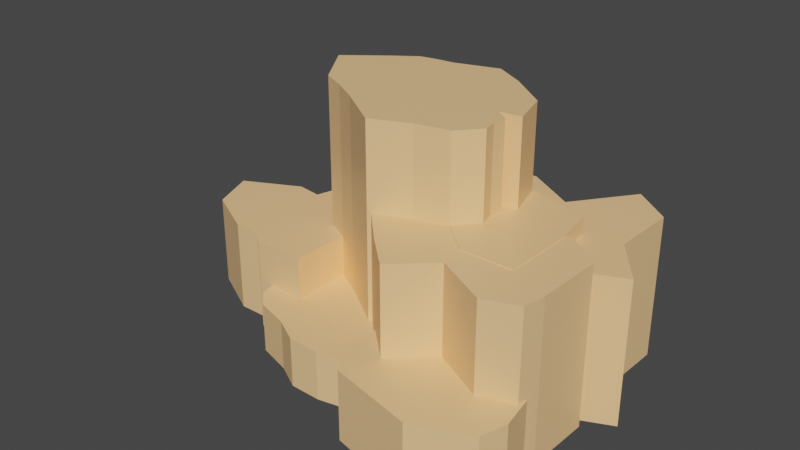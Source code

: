 # Source: SandWorld.blend  (saved by Blender 2.93.21; exported with 4.5.12 LTS)
import bpy
from mathutils import Matrix  # noqa: F401  (used for matrix-valued properties, if any)

bpy.ops.wm.read_factory_settings(use_empty=True)
scene = bpy.context.scene
scene.name = 'Scene'

# ---- collections
col_collection = bpy.data.collections.new('Collection'); scene.collection.children.link(col_collection)

# ---- materials (node trees are filled in below, after node groups)
mat_material = bpy.data.materials.new('Material')
mat_material.alpha_threshold = 0.0
mat_material.use_transparent_shadow = False
mat_material.line_color = (0.0, 0.0, 0.0, 1.0)

# ---- material node trees
mat_material.use_nodes = True; mat_material.node_tree.nodes.clear()
_N = mat_material.node_tree.nodes; _L = mat_material.node_tree.links
n0 = _N.new('ShaderNodeOutputMaterial'); n0.name = 'Material Output'; n0.location = (300, 300)
n1 = _N.new('ShaderNodeBsdfPrincipled'); n1.name = 'Principled BSDF'; n1.location = (10, 300)
n1.distribution = 'GGX'
n1.subsurface_method = 'BURLEY'
n1.inputs[0].default_value = (0.9879, 0.6071, 0.286, 1.0)
n1.inputs[2].default_value = 0.4
n1.inputs[3].default_value = 1.45
n1.inputs[27].default_value = (0.0, 0.0, 0.0, 1.0)
n1.inputs[28].default_value = 1.0
_L.new(n1.outputs[0], n0.inputs[0])
n0.is_active_output = True

# ---- world
world_world = bpy.data.worlds.new('World'); scene.world = world_world
world_world.use_nodes = True; world_world.node_tree.nodes.clear()
_N = world_world.node_tree.nodes; _L = world_world.node_tree.links
n0 = _N.new('ShaderNodeOutputWorld'); n0.name = 'World Output'; n0.location = (300, 300)
n1 = _N.new('ShaderNodeBackground'); n1.name = 'Background'; n1.location = (10, 300)
n1.inputs[0].default_value = (0.05088, 0.05088, 0.05088, 1.0)
_L.new(n1.outputs[0], n0.inputs[0])
n0.is_active_output = True
world_world.color = (0.05088, 0.05088, 0.05088)
world_world.use_sun_shadow = False
world_world.sun_shadow_jitter_overblur = 0.0

# ---- meshes
me_plane_001 = bpy.data.meshes.new('Plane.001')
me_plane_001.from_pydata([(-3.551, 2.292, -5.853), (3.131, 2.309, -5.853), (-0.2457, 1.103, -5.853), (-2.316, 2.319, -5.853), (-0.5921, -0.7157, -5.853), (4.514, -2.344, -5.853), (1.548, 3.502, -5.853), (3.074, -0.4232, -5.853), (2.231, -3.374, -5.853), (-4.902, 0.65, -5.853), (-4.335, -2.035, -5.853), (-3.551, 2.292, 0.02746), (3.131, 2.309, 0.02746), (-0.2457, 1.103, 0.02746), (-2.316, 2.319, 0.02746), (-0.5921, -0.7157, 0.02746), (4.514, -2.344, 0.02746), (1.548, 3.502, 0.02728), (3.074, -0.4232, 0.02746), (2.231, -3.374, 0.02746), (-4.902, 0.65, 0.02746), (-4.335, -2.035, 0.02746)], [], [(4, 10, 9, 0, 3, 2, 6, 1, 7, 5, 8), (15, 19, 16, 18, 12, 17, 13, 14, 11, 20, 21), (8, 5, 16, 19), (6, 2, 13, 17), (10, 4, 15, 21), (7, 1, 12, 18), (3, 0, 11, 14), (2, 3, 14, 13), (1, 6, 17, 12), (5, 7, 18, 16), (4, 8, 19, 15), (0, 9, 20, 11), (9, 10, 21, 20)])
_uv = me_plane_001.uv_layers.new(name='UVMap')
_uv.uv.foreach_set('vector', [0.0, 0.0, 0.0, 0.09375, 0.0, 0.1875, 0.0, 0.375, 0.0, 0.5, 1.0, 1.0, 1.0, 0.75, 1.0, 0.5, 1.0, 0.25, 1.0, 0.0, 0.5, 0.0, 0.0, 0.0, 0.5, 0.0, 1.0, 0.0, 1.0, 0.25, 1.0, 0.5, 1.0, 0.75, 1.0, 1.0, 0.0, 0.5, 0.0, 0.375, 0.0, 0.1875, 0.0, 0.09375, 0.5, 0.0, 1.0, 0.0, 1.0, 0.0, 0.5, 0.0, 1.0, 0.75, 1.0, 1.0, 1.0, 1.0, 1.0, 0.75, 0.0, 0.09375, 0.0, 0.0, 0.0, 0.0, 0.0, 0.09375, 1.0, 0.25, 1.0, 0.5, 1.0, 0.5, 1.0, 0.25, 0.0, 0.5, 0.0, 0.375, 0.0, 0.375, 0.0, 0.5, 1.0, 1.0, 0.0, 0.5, 0.0, 0.5, 1.0, 1.0, 1.0, 0.5, 1.0, 0.75, 1.0, 0.75, 1.0, 0.5, 1.0, 0.0, 1.0, 0.25, 1.0, 0.25, 1.0, 0.0, 0.0, 0.0, 0.5, 0.0, 0.5, 0.0, 0.0, 0.0, 0.0, 0.375, 0.0, 0.1875, 0.0, 0.1875, 0.0, 0.375, 0.0, 0.1875, 0.0, 0.09375, 0.0, 0.09375, 0.0, 0.1875])
me_plane_001.materials.append(mat_material)
me_plane_001.use_remesh_fix_poles = True
me_plane_001.use_remesh_preserve_attributes = False
me_plane_001.update()
me_plane_002 = bpy.data.meshes.new('Plane.002')
me_plane_002.from_pydata([(-3.646, 0.7522, -2.885), (2.69, 1.218, -2.885), (-0.7206, 2.635, -2.885), (-2.619, 1.781, -2.885), (-2.965, -1.807, -2.885), (2.693, -1.64, -2.885), (1.695, 2.308, -2.885), (3.014, -0.5822, -2.885), (0.4791, -2.601, -2.885), (-3.548, -1.131, -2.885)], [], [(4, 9, 0, 3, 2, 6, 1, 7, 5, 8)])
_uv = me_plane_002.uv_layers.new(name='UVMap')
_uv.uv.foreach_set('vector', [0.0, 0.0, 0.0, 0.1875, 0.0, 0.375, 0.0, 0.5, 1.0, 1.0, 1.0, 0.75, 1.0, 0.5, 1.0, 0.25, 1.0, 0.0, 0.5, 0.0])
me_plane_002.materials.append(mat_material)
me_plane_002.use_remesh_fix_poles = True
me_plane_002.use_remesh_preserve_attributes = False
me_plane_002.update()
me_plane_003 = bpy.data.meshes.new('Plane.003')
me_plane_003.from_pydata([(-1.844, -0.686, -2.04), (2.445, 0.1826, -2.04), (-0.5463, 1.726, -2.04), (-2.266, 0.9236, -2.04), (-0.7718, -1.646, -2.04), (1.262, -1.623, -2.04), (1.38, 1.715, -2.04)], [], [(4, 0, 3, 2, 6, 1, 5)])
_uv = me_plane_003.uv_layers.new(name='UVMap')
_uv.uv.foreach_set('vector', [0.0, 0.0, 0.0, 0.375, 0.0, 0.5, 1.0, 1.0, 1.0, 0.75, 1.0, 0.5, 1.0, 0.0])
me_plane_003.materials.append(mat_material)
me_plane_003.use_remesh_fix_poles = True
me_plane_003.use_remesh_preserve_attributes = False
me_plane_003.update()
me_plane_004 = bpy.data.meshes.new('Plane.004')
me_plane_004.from_pydata([(-1.995, -1.109, -6.534), (1.747, 0.3635, -6.534), (-1.186, 2.914, -6.534), (-1.985, 0.5005, -6.534), (-0.4051, -2.5, -6.534), (1.715, -2.507, -6.534), (1.517, 2.069, -6.534)], [], [(4, 0, 3, 2, 6, 1, 5)])
_uv = me_plane_004.uv_layers.new(name='UVMap')
_uv.uv.foreach_set('vector', [0.0, 0.0, 0.0, 0.375, 0.0, 0.5, 1.0, 1.0, 1.0, 0.75, 1.0, 0.5, 1.0, 0.0])
me_plane_004.materials.append(mat_material)
me_plane_004.use_remesh_fix_poles = True
me_plane_004.use_remesh_preserve_attributes = False
me_plane_004.update()
me_plane_005 = bpy.data.meshes.new('Plane.005')
me_plane_005.from_pydata([(-3.143, 2.089, -6.508), (3.539, 2.106, -6.508), (0.1622, 0.8996, -6.508), (-1.908, 2.116, -6.508), (-0.1842, -0.9187, -6.508), (3.334, -1.546, -6.508), (1.956, 3.299, -6.508), (3.482, -0.6262, -6.508), (1.949, -2.024, -6.508), (-4.494, 0.447, -6.508), (-2.926, -1.168, -6.508), (-1.693, -2.32, -6.508)], [], [(4, 11, 10, 9, 0, 3, 2, 6, 1, 7, 5, 8)])
_uv = me_plane_005.uv_layers.new(name='UVMap')
_uv.uv.foreach_set('vector', [0.0, 0.0, 0.0, 0.04688, 0.0, 0.09375, 0.0, 0.1875, 0.0, 0.375, 0.0, 0.5, 1.0, 1.0, 1.0, 0.75, 1.0, 0.5, 1.0, 0.25, 1.0, 0.0, 0.5, 0.0])
me_plane_005.materials.append(mat_material)
me_plane_005.use_remesh_fix_poles = True
me_plane_005.use_remesh_preserve_attributes = False
me_plane_005.update()
me_plane_006 = bpy.data.meshes.new('Plane.006')
me_plane_006.from_pydata([(-1.904, -1.295, -3.797), (1.838, 0.1774, -3.797), (-0.9801, 3.418, -3.797), (-1.894, 0.3143, -3.797), (-0.314, -2.686, -3.797), (1.806, -2.693, -3.797), (1.608, 1.882, -3.797)], [], [(4, 0, 3, 2, 6, 1, 5)])
_uv = me_plane_006.uv_layers.new(name='UVMap')
_uv.uv.foreach_set('vector', [0.0, 0.0, 0.0, 0.375, 0.0, 0.5, 1.0, 1.0, 1.0, 0.75, 1.0, 0.5, 1.0, 0.0])
me_plane_006.materials.append(mat_material)
me_plane_006.use_remesh_fix_poles = True
me_plane_006.use_remesh_preserve_attributes = False
me_plane_006.update()
me_plane_007 = bpy.data.meshes.new('Plane.007')
me_plane_007.from_pydata([(-0.4869, 2.276, -3.736), (0.03536, -1.862, -3.736), (-2.106, -0.735, -3.736), (2.155, -1.869, -3.736), (-2.815, 1.114, -3.736), (2.715, 1.001, -3.736), (1.717, 1.987, -3.736)], [], [(1, 2, 4, 0, 6, 5, 3)])
_uv = me_plane_007.uv_layers.new(name='UVMap')
_uv.uv.foreach_set('vector', [0.0, 0.0, 0.0, 0.375, 0.0, 0.5, 1.0, 1.0, 1.0, 0.75, 1.0, 0.5, 1.0, 0.0])
me_plane_007.materials.append(mat_material)
me_plane_007.use_remesh_fix_poles = True
me_plane_007.use_remesh_preserve_attributes = False
me_plane_007.update()
me_plane_008 = bpy.data.meshes.new('Plane.008')
me_plane_008.from_pydata([(-0.7977, -2.091, -2.016), (1.541, -2.697, -2.016), (-1.608, 2.114, -2.016), (0.8594, 2.382, -2.016), (2.828, 0.9734, -2.016), (-3.158, 0.7029, -2.016), (-2.201, -1.663, -2.016), (2.686, -2.46, -2.016), (0.2552, -2.672, -2.016), (1.83, 1.959, -2.016), (3.31, -1.487, -2.016), (-2.84, -1.014, -2.016), (3.452, -0.4639, -2.016)], [], [(0, 6, 11, 5, 2, 3, 9, 4, 12, 10, 7, 1, 8)])
_uv = me_plane_008.uv_layers.new(name='UVMap')
_uv.uv.foreach_set('vector', [0.0, 0.0, 0.0, 0.25, 0.0, 0.375, 0.0, 0.5, 0.5, 1.0, 1.0, 1.0, 1.0, 0.75, 1.0, 0.5, 1.0, 0.4688, 1.0, 0.3125, 1.0, 0.125, 1.0, 0.0, 0.5, 0.0])
me_plane_008.materials.append(mat_material)
me_plane_008.use_remesh_fix_poles = True
me_plane_008.use_remesh_preserve_attributes = False
me_plane_008.update()
me_plane_009 = bpy.data.meshes.new('Plane.009')
me_plane_009.from_pydata([(-3.065, -0.1824, -6.666), (3.583, 0.8013, -6.666), (-0.7603, 2.46, -6.666), (-3.659, 1.744, -6.666), (-2.108, -1.947, -6.666), (2.515, -2.471, -6.666), (1.655, 2.132, -6.666), (3.595, -1.137, -6.666), (0.0598, -3.087, -6.666)], [], [(4, 0, 3, 2, 6, 1, 7, 5, 8)])
_uv = me_plane_009.uv_layers.new(name='UVMap')
_uv.uv.foreach_set('vector', [0.0, 0.0, 0.0, 0.375, 0.0, 0.5, 1.0, 1.0, 1.0, 0.75, 1.0, 0.5, 1.0, 0.25, 1.0, 0.0, 0.5, 0.0])
me_plane_009.materials.append(mat_material)
me_plane_009.use_remesh_fix_poles = True
me_plane_009.use_remesh_preserve_attributes = False
me_plane_009.update()
me_plane_010 = bpy.data.meshes.new('Plane.010')
me_plane_010.from_pydata([(-1.712, -3.025, -10.04), (1.662, -3.621, -10.04), (-2.504, 1.937, -10.04), (0.7251, 2.737, -10.04), (3.647, 0.7963, -10.04), (-5.039, 0.01863, -10.04), (-2.795, -2.397, -10.04), (3.794, -2.42, -10.04), (0.1304, -4.285, -10.04), (-1.063, 2.164, -10.04), (-1.79, 2.081, -10.04), (2.006, 2.034, -10.04), (2.9, 1.36, -10.04), (3.724, -1.263, -10.04), (3.013, -3.315, -10.04), (-3.404, 1.296, -10.04), (-3.754, -1.948, -10.04), (3.215, -0.9257, -10.04), (4.1, -0.7756, -10.04), (3.674, -1.844, -10.04)], [], [(0, 6, 16, 5, 15, 2, 10, 9, 3, 11, 12, 4, 18, 17, 13, 19, 7, 14, 1, 8)])
_uv = me_plane_010.uv_layers.new(name='UVMap')
_uv.uv.foreach_set('vector', [0.0, 0.0, 0.0, 0.25, 0.0, 0.375, 0.0, 0.5, 0.0, 0.75, 0.0, 1.0, 0.25, 1.0, 0.5, 1.0, 1.0, 1.0, 1.0, 0.75, 1.0, 0.625, 1.0, 0.5, 1.0, 0.4688, 1.0, 0.4375, 1.0, 0.375, 1.0, 0.3125, 1.0, 0.25, 1.0, 0.125, 1.0, 0.0, 0.5, 0.0])
me_plane_010.materials.append(mat_material)
me_plane_010.use_remesh_fix_poles = True
me_plane_010.use_remesh_preserve_attributes = False
me_plane_010.update()

# ---- objects
ob_plane_001 = bpy.data.objects.new('Plane.001', me_plane_001)
ob_plane_002 = bpy.data.objects.new('Plane.002', me_plane_002)
ob_plane_003 = bpy.data.objects.new('Plane.003', me_plane_003)
ob_plane_004 = bpy.data.objects.new('Plane.004', me_plane_004)
ob_plane_005 = bpy.data.objects.new('Plane.005', me_plane_005)
ob_plane_006 = bpy.data.objects.new('Plane.006', me_plane_006)
ob_plane_007 = bpy.data.objects.new('Plane.007', me_plane_007)
ob_plane_008 = bpy.data.objects.new('Plane.008', me_plane_008)
ob_plane_009 = bpy.data.objects.new('Plane.009', me_plane_009)
ob_plane_010 = bpy.data.objects.new('Plane.010', me_plane_010)

# ---- transforms, parenting, visibility, modifiers, constraints
ob_plane_001.location = (5.532, -1.243, 5.853)
ob_plane_002.location = (6.123, -8.511, 2.885)
_m = ob_plane_002.modifiers.new('Solidify', 'SOLIDIFY')
_m.thickness = 2.88
ob_plane_003.location = (4.792, 0.3146, 2.04)
_m = ob_plane_003.modifiers.new('Solidify', 'SOLIDIFY')
_m.thickness = 2.05
ob_plane_004.location = (5.592, -4.0, 6.534)
_m = ob_plane_004.modifiers.new('Solidify', 'SOLIDIFY')
_m.thickness = 6.52
ob_plane_005.location = (5.489, -6.564, 6.508)
_m = ob_plane_005.modifiers.new('Solidify', 'SOLIDIFY')
_m.thickness = 6.48
ob_plane_006.location = (-3.795, -4.199, 3.797)
_m = ob_plane_006.modifiers.new('Solidify', 'SOLIDIFY')
_m.thickness = 3.79
ob_plane_007.location = (-5.856, -4.504, 3.736)
_m = ob_plane_007.modifiers.new('Solidify', 'SOLIDIFY')
_m.thickness = 3.77
ob_plane_008.location = (-0.5711, -6.4, 2.016)
_m = ob_plane_008.modifiers.new('Solidify', 'SOLIDIFY')
_m.thickness = 2.05
ob_plane_009.location = (-2.817, 0.3729, 6.666)
_m = ob_plane_009.modifiers.new('Solidify', 'SOLIDIFY')
_m.thickness = 6.61
ob_plane_010.location = (0.8828, -2.062, 10.04)
_m = ob_plane_010.modifiers.new('Solidify', 'SOLIDIFY')
_m.thickness = 10.0

# ---- collection membership
col_collection.objects.link(ob_plane_001)
col_collection.objects.link(ob_plane_002)
col_collection.objects.link(ob_plane_003)
col_collection.objects.link(ob_plane_004)
col_collection.objects.link(ob_plane_005)
col_collection.objects.link(ob_plane_006)
col_collection.objects.link(ob_plane_007)
col_collection.objects.link(ob_plane_008)
col_collection.objects.link(ob_plane_009)
col_collection.objects.link(ob_plane_010)

# ---- scene / render settings (as saved in the file)
scene.frame_start = 1; scene.frame_end = 250; scene.frame_set(1)
scene.render.engine = 'BLENDER_EEVEE_NEXT'
scene.cycles.use_denoising = False
scene.cycles.samples = 128
scene.cycles.sampling_pattern = 'TABULATED_SOBOL'
scene.cycles.use_adaptive_sampling = False
scene.cycles.use_light_tree = False
scene.view_settings.view_transform = 'Filmic'
bpy.context.view_layer.update()

# ---- added for rendering (the .blend has no active camera and no usable light): camera, sun
cam_auto = bpy.data.cameras.new('AutoCamera')
cam_auto.lens = 50.0
cam_auto.sensor_width = 36.0
cam_auto.clip_end = 1000.0
ob_auto_camera = bpy.data.objects.new('AutoCamera', cam_auto)
scene.collection.objects.link(ob_auto_camera)
ob_auto_camera.location = (24.1811, -32.3318, 23.7949)
ob_auto_camera.rotation_euler = (1.09748, -7.21219e-08, 0.694738)
scene.camera = ob_auto_camera
light_auto_sun = bpy.data.lights.new('AutoSun', 'SUN')
light_auto_sun.energy = 3.0
light_auto_sun.angle = 0.0523599
ob_auto_sun = bpy.data.objects.new('AutoSun', light_auto_sun)
scene.collection.objects.link(ob_auto_sun)
ob_auto_sun.rotation_euler = (0.872665, 0.174533, 0.523599)
bpy.context.view_layer.update()
